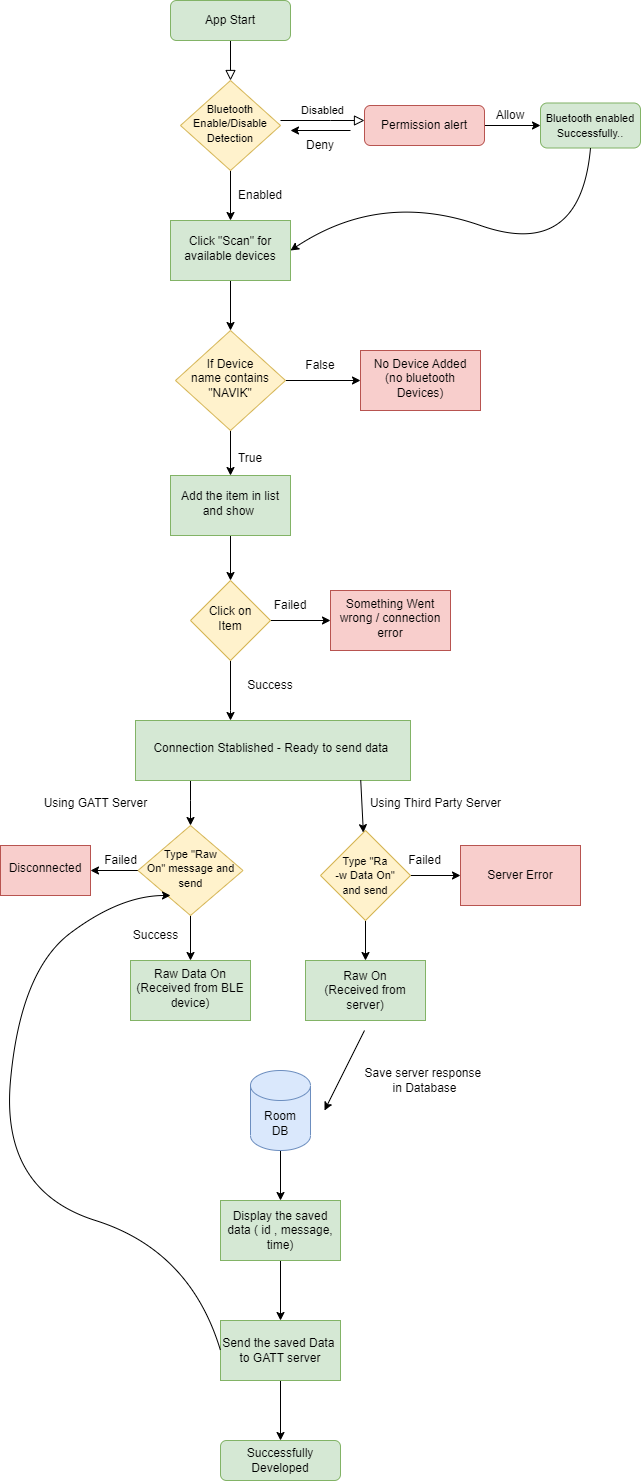

The diagram above was exported from draw.io. Its source (the exported page's mxGraphModel, read from the mxfile embedded in the PNG):
<mxGraphModel dx="1877" dy="581" grid="1" gridSize="10" guides="1" tooltips="1" connect="1" arrows="1" fold="1" page="1" pageScale="1" pageWidth="827" pageHeight="1169" math="0" shadow="0">
  <root>
    <mxCell id="WIyWlLk6GJQsqaUBKTNV-0" />
    <mxCell id="WIyWlLk6GJQsqaUBKTNV-1" parent="WIyWlLk6GJQsqaUBKTNV-0" />
    <mxCell id="WIyWlLk6GJQsqaUBKTNV-2" value="" style="rounded=0;html=1;jettySize=auto;orthogonalLoop=1;fontSize=11;endArrow=block;endFill=0;endSize=8;strokeWidth=1;shadow=0;labelBackgroundColor=none;edgeStyle=orthogonalEdgeStyle;" parent="WIyWlLk6GJQsqaUBKTNV-1" source="WIyWlLk6GJQsqaUBKTNV-3" target="WIyWlLk6GJQsqaUBKTNV-6" edge="1">
      <mxGeometry relative="1" as="geometry" />
    </mxCell>
    <mxCell id="WIyWlLk6GJQsqaUBKTNV-3" value="App Start" style="rounded=1;whiteSpace=wrap;html=1;fontSize=12;glass=0;strokeWidth=1;shadow=0;fillColor=#d5e8d4;strokeColor=#82b366;" parent="WIyWlLk6GJQsqaUBKTNV-1" vertex="1">
      <mxGeometry x="160" y="80" width="120" height="40" as="geometry" />
    </mxCell>
    <mxCell id="WIyWlLk6GJQsqaUBKTNV-5" value="Disabled" style="edgeStyle=orthogonalEdgeStyle;rounded=0;html=1;jettySize=auto;orthogonalLoop=1;fontSize=11;endArrow=block;endFill=0;endSize=8;strokeWidth=1;shadow=0;labelBackgroundColor=none;entryX=0;entryY=0.5;entryDx=0;entryDy=0;" parent="WIyWlLk6GJQsqaUBKTNV-1" edge="1">
      <mxGeometry y="10" relative="1" as="geometry">
        <mxPoint as="offset" />
        <mxPoint x="270" y="200" as="sourcePoint" />
        <mxPoint x="354" y="200" as="targetPoint" />
        <Array as="points">
          <mxPoint x="320" y="200" />
        </Array>
      </mxGeometry>
    </mxCell>
    <mxCell id="PFSCkcEPuO9mvYqIp4hO-14" value="" style="edgeStyle=orthogonalEdgeStyle;rounded=0;orthogonalLoop=1;jettySize=auto;html=1;" parent="WIyWlLk6GJQsqaUBKTNV-1" source="WIyWlLk6GJQsqaUBKTNV-6" target="PFSCkcEPuO9mvYqIp4hO-13" edge="1">
      <mxGeometry relative="1" as="geometry" />
    </mxCell>
    <mxCell id="WIyWlLk6GJQsqaUBKTNV-6" value="&lt;font style=&quot;font-size: 11px;&quot;&gt;Bluetooth&lt;br&gt;Enable/Disable&lt;br&gt;Detection&lt;/font&gt;" style="rhombus;whiteSpace=wrap;html=1;shadow=0;fontFamily=Helvetica;fontSize=12;align=center;strokeWidth=1;spacing=6;spacingTop=-4;fillColor=#fff2cc;strokeColor=#d6b656;" parent="WIyWlLk6GJQsqaUBKTNV-1" vertex="1">
      <mxGeometry x="170" y="160" width="100" height="90" as="geometry" />
    </mxCell>
    <mxCell id="PFSCkcEPuO9mvYqIp4hO-2" value="" style="edgeStyle=orthogonalEdgeStyle;rounded=0;orthogonalLoop=1;jettySize=auto;html=1;" parent="WIyWlLk6GJQsqaUBKTNV-1" source="WIyWlLk6GJQsqaUBKTNV-7" target="PFSCkcEPuO9mvYqIp4hO-1" edge="1">
      <mxGeometry relative="1" as="geometry" />
    </mxCell>
    <mxCell id="WIyWlLk6GJQsqaUBKTNV-7" value="Permission alert" style="rounded=1;whiteSpace=wrap;html=1;fontSize=12;glass=0;strokeWidth=1;shadow=0;fillColor=#f8cecc;strokeColor=#b85450;" parent="WIyWlLk6GJQsqaUBKTNV-1" vertex="1">
      <mxGeometry x="354" y="185" width="120" height="40" as="geometry" />
    </mxCell>
    <mxCell id="PFSCkcEPuO9mvYqIp4hO-1" value="&lt;font style=&quot;font-size: 11px;&quot;&gt;Bluetooth enabled&lt;br&gt;Successfully..&lt;/font&gt;" style="whiteSpace=wrap;html=1;rounded=1;glass=0;strokeWidth=1;shadow=0;fillColor=#d5e8d4;strokeColor=#82b366;" parent="WIyWlLk6GJQsqaUBKTNV-1" vertex="1">
      <mxGeometry x="530" y="182.5" width="100" height="45" as="geometry" />
    </mxCell>
    <mxCell id="PFSCkcEPuO9mvYqIp4hO-8" value="" style="endArrow=classic;html=1;rounded=0;" parent="WIyWlLk6GJQsqaUBKTNV-1" edge="1">
      <mxGeometry width="50" height="50" relative="1" as="geometry">
        <mxPoint x="340" y="210" as="sourcePoint" />
        <mxPoint x="280" y="210" as="targetPoint" />
        <Array as="points">
          <mxPoint x="280" y="210" />
        </Array>
      </mxGeometry>
    </mxCell>
    <mxCell id="PFSCkcEPuO9mvYqIp4hO-9" value="Deny" style="text;html=1;strokeColor=none;fillColor=none;align=center;verticalAlign=middle;whiteSpace=wrap;rounded=0;" parent="WIyWlLk6GJQsqaUBKTNV-1" vertex="1">
      <mxGeometry x="280" y="210" width="60" height="30" as="geometry" />
    </mxCell>
    <mxCell id="PFSCkcEPuO9mvYqIp4hO-12" value="Allow" style="text;html=1;strokeColor=none;fillColor=none;align=center;verticalAlign=middle;whiteSpace=wrap;rounded=0;" parent="WIyWlLk6GJQsqaUBKTNV-1" vertex="1">
      <mxGeometry x="470" y="180" width="60" height="30" as="geometry" />
    </mxCell>
    <mxCell id="PFSCkcEPuO9mvYqIp4hO-21" value="" style="edgeStyle=orthogonalEdgeStyle;rounded=0;orthogonalLoop=1;jettySize=auto;html=1;" parent="WIyWlLk6GJQsqaUBKTNV-1" source="PFSCkcEPuO9mvYqIp4hO-13" target="PFSCkcEPuO9mvYqIp4hO-20" edge="1">
      <mxGeometry relative="1" as="geometry" />
    </mxCell>
    <mxCell id="PFSCkcEPuO9mvYqIp4hO-13" value="Click &quot;Scan&quot; for&lt;br&gt;available devices" style="whiteSpace=wrap;html=1;shadow=0;strokeWidth=1;spacing=6;spacingTop=-4;fillColor=#d5e8d4;strokeColor=#82b366;" parent="WIyWlLk6GJQsqaUBKTNV-1" vertex="1">
      <mxGeometry x="160" y="300" width="120" height="60" as="geometry" />
    </mxCell>
    <mxCell id="PFSCkcEPuO9mvYqIp4hO-15" value="" style="curved=1;endArrow=classic;html=1;rounded=0;entryX=1;entryY=0.5;entryDx=0;entryDy=0;exitX=0.5;exitY=1;exitDx=0;exitDy=0;" parent="WIyWlLk6GJQsqaUBKTNV-1" source="PFSCkcEPuO9mvYqIp4hO-1" target="PFSCkcEPuO9mvYqIp4hO-13" edge="1">
      <mxGeometry width="50" height="50" relative="1" as="geometry">
        <mxPoint x="370" y="320" as="sourcePoint" />
        <mxPoint x="420" y="270" as="targetPoint" />
        <Array as="points">
          <mxPoint x="570" y="340" />
          <mxPoint x="370" y="270" />
        </Array>
      </mxGeometry>
    </mxCell>
    <mxCell id="PFSCkcEPuO9mvYqIp4hO-16" value="Enabled" style="text;html=1;strokeColor=none;fillColor=none;align=center;verticalAlign=middle;whiteSpace=wrap;rounded=0;" parent="WIyWlLk6GJQsqaUBKTNV-1" vertex="1">
      <mxGeometry x="220" y="260" width="60" height="30" as="geometry" />
    </mxCell>
    <mxCell id="PFSCkcEPuO9mvYqIp4hO-24" value="" style="edgeStyle=orthogonalEdgeStyle;rounded=0;orthogonalLoop=1;jettySize=auto;html=1;" parent="WIyWlLk6GJQsqaUBKTNV-1" source="PFSCkcEPuO9mvYqIp4hO-20" target="PFSCkcEPuO9mvYqIp4hO-23" edge="1">
      <mxGeometry relative="1" as="geometry" />
    </mxCell>
    <mxCell id="PFSCkcEPuO9mvYqIp4hO-28" value="" style="edgeStyle=orthogonalEdgeStyle;rounded=0;orthogonalLoop=1;jettySize=auto;html=1;" parent="WIyWlLk6GJQsqaUBKTNV-1" source="PFSCkcEPuO9mvYqIp4hO-20" target="PFSCkcEPuO9mvYqIp4hO-27" edge="1">
      <mxGeometry relative="1" as="geometry" />
    </mxCell>
    <mxCell id="PFSCkcEPuO9mvYqIp4hO-20" value="If Device &lt;br&gt;name contains &quot;NAVIK&quot;" style="rhombus;whiteSpace=wrap;html=1;shadow=0;strokeWidth=1;spacing=6;spacingTop=-4;fillColor=#fff2cc;strokeColor=#d6b656;" parent="WIyWlLk6GJQsqaUBKTNV-1" vertex="1">
      <mxGeometry x="165" y="410" width="110" height="100" as="geometry" />
    </mxCell>
    <mxCell id="PFSCkcEPuO9mvYqIp4hO-23" value="No Device Added&lt;br&gt;(no bluetooth Devices)" style="whiteSpace=wrap;html=1;shadow=0;strokeWidth=1;spacing=6;spacingTop=-4;fillColor=#f8cecc;strokeColor=#b85450;" parent="WIyWlLk6GJQsqaUBKTNV-1" vertex="1">
      <mxGeometry x="350" y="430" width="120" height="60" as="geometry" />
    </mxCell>
    <mxCell id="PFSCkcEPuO9mvYqIp4hO-25" value="False" style="text;html=1;strokeColor=none;fillColor=none;align=center;verticalAlign=middle;whiteSpace=wrap;rounded=0;" parent="WIyWlLk6GJQsqaUBKTNV-1" vertex="1">
      <mxGeometry x="280" y="430" width="60" height="30" as="geometry" />
    </mxCell>
    <mxCell id="PFSCkcEPuO9mvYqIp4hO-31" value="" style="edgeStyle=orthogonalEdgeStyle;rounded=0;orthogonalLoop=1;jettySize=auto;html=1;" parent="WIyWlLk6GJQsqaUBKTNV-1" source="PFSCkcEPuO9mvYqIp4hO-27" target="PFSCkcEPuO9mvYqIp4hO-30" edge="1">
      <mxGeometry relative="1" as="geometry" />
    </mxCell>
    <mxCell id="PFSCkcEPuO9mvYqIp4hO-27" value="Add the item in list and show&amp;nbsp;" style="whiteSpace=wrap;html=1;shadow=0;strokeWidth=1;spacing=6;spacingTop=-4;fillColor=#d5e8d4;strokeColor=#82b366;" parent="WIyWlLk6GJQsqaUBKTNV-1" vertex="1">
      <mxGeometry x="160" y="555" width="120" height="60" as="geometry" />
    </mxCell>
    <mxCell id="PFSCkcEPuO9mvYqIp4hO-29" value="True" style="text;html=1;strokeColor=none;fillColor=none;align=center;verticalAlign=middle;whiteSpace=wrap;rounded=0;" parent="WIyWlLk6GJQsqaUBKTNV-1" vertex="1">
      <mxGeometry x="210" y="525" width="60" height="25" as="geometry" />
    </mxCell>
    <mxCell id="PFSCkcEPuO9mvYqIp4hO-33" value="" style="edgeStyle=orthogonalEdgeStyle;rounded=0;orthogonalLoop=1;jettySize=auto;html=1;" parent="WIyWlLk6GJQsqaUBKTNV-1" source="PFSCkcEPuO9mvYqIp4hO-30" target="PFSCkcEPuO9mvYqIp4hO-32" edge="1">
      <mxGeometry relative="1" as="geometry" />
    </mxCell>
    <mxCell id="PFSCkcEPuO9mvYqIp4hO-37" value="" style="edgeStyle=orthogonalEdgeStyle;rounded=0;orthogonalLoop=1;jettySize=auto;html=1;" parent="WIyWlLk6GJQsqaUBKTNV-1" source="PFSCkcEPuO9mvYqIp4hO-30" target="PFSCkcEPuO9mvYqIp4hO-36" edge="1">
      <mxGeometry relative="1" as="geometry">
        <Array as="points">
          <mxPoint x="220" y="790" />
          <mxPoint x="220" y="790" />
        </Array>
      </mxGeometry>
    </mxCell>
    <mxCell id="PFSCkcEPuO9mvYqIp4hO-30" value="Click on&lt;br&gt;Item" style="rhombus;whiteSpace=wrap;html=1;shadow=0;strokeWidth=1;spacing=6;spacingTop=-4;fillColor=#fff2cc;strokeColor=#d6b656;" parent="WIyWlLk6GJQsqaUBKTNV-1" vertex="1">
      <mxGeometry x="180" y="660" width="80" height="80" as="geometry" />
    </mxCell>
    <mxCell id="PFSCkcEPuO9mvYqIp4hO-32" value="Something Went wrong / connection error" style="whiteSpace=wrap;html=1;shadow=0;strokeWidth=1;spacing=6;spacingTop=-4;fillColor=#f8cecc;strokeColor=#b85450;" parent="WIyWlLk6GJQsqaUBKTNV-1" vertex="1">
      <mxGeometry x="320" y="670" width="120" height="60" as="geometry" />
    </mxCell>
    <mxCell id="PFSCkcEPuO9mvYqIp4hO-34" value="Success" style="text;html=1;strokeColor=none;fillColor=none;align=center;verticalAlign=middle;whiteSpace=wrap;rounded=0;" parent="WIyWlLk6GJQsqaUBKTNV-1" vertex="1">
      <mxGeometry x="230" y="750" width="60" height="30" as="geometry" />
    </mxCell>
    <mxCell id="PFSCkcEPuO9mvYqIp4hO-35" value="Failed" style="text;html=1;strokeColor=none;fillColor=none;align=center;verticalAlign=middle;whiteSpace=wrap;rounded=0;" parent="WIyWlLk6GJQsqaUBKTNV-1" vertex="1">
      <mxGeometry x="250" y="670" width="60" height="30" as="geometry" />
    </mxCell>
    <mxCell id="PFSCkcEPuO9mvYqIp4hO-40" value="" style="edgeStyle=orthogonalEdgeStyle;rounded=0;orthogonalLoop=1;jettySize=auto;html=1;" parent="WIyWlLk6GJQsqaUBKTNV-1" source="PFSCkcEPuO9mvYqIp4hO-36" target="PFSCkcEPuO9mvYqIp4hO-39" edge="1">
      <mxGeometry relative="1" as="geometry">
        <Array as="points">
          <mxPoint x="180" y="880" />
        </Array>
      </mxGeometry>
    </mxCell>
    <mxCell id="PFSCkcEPuO9mvYqIp4hO-36" value="Connection Stablished - Ready to send data&amp;nbsp;" style="whiteSpace=wrap;html=1;shadow=0;strokeWidth=1;spacing=6;spacingTop=-4;fillColor=#d5e8d4;strokeColor=#82b366;" parent="WIyWlLk6GJQsqaUBKTNV-1" vertex="1">
      <mxGeometry x="125" y="800" width="275" height="60" as="geometry" />
    </mxCell>
    <mxCell id="PFSCkcEPuO9mvYqIp4hO-43" value="" style="edgeStyle=orthogonalEdgeStyle;rounded=0;orthogonalLoop=1;jettySize=auto;html=1;" parent="WIyWlLk6GJQsqaUBKTNV-1" source="PFSCkcEPuO9mvYqIp4hO-39" target="PFSCkcEPuO9mvYqIp4hO-42" edge="1">
      <mxGeometry relative="1" as="geometry" />
    </mxCell>
    <mxCell id="PFSCkcEPuO9mvYqIp4hO-46" value="" style="edgeStyle=orthogonalEdgeStyle;rounded=0;orthogonalLoop=1;jettySize=auto;html=1;" parent="WIyWlLk6GJQsqaUBKTNV-1" source="PFSCkcEPuO9mvYqIp4hO-39" target="PFSCkcEPuO9mvYqIp4hO-45" edge="1">
      <mxGeometry relative="1" as="geometry" />
    </mxCell>
    <mxCell id="PFSCkcEPuO9mvYqIp4hO-39" value="&lt;font style=&quot;font-size: 11px;&quot;&gt;Type &quot;Raw &lt;br&gt;On&quot; message and &lt;br&gt;send&lt;/font&gt;" style="rhombus;whiteSpace=wrap;html=1;shadow=0;strokeWidth=1;spacing=6;spacingTop=-4;align=center;fillColor=#fff2cc;strokeColor=#d6b656;" parent="WIyWlLk6GJQsqaUBKTNV-1" vertex="1">
      <mxGeometry x="127.5" y="905" width="105" height="90" as="geometry" />
    </mxCell>
    <mxCell id="PFSCkcEPuO9mvYqIp4hO-41" value="Using GATT Server" style="text;html=1;align=center;verticalAlign=middle;resizable=0;points=[];autosize=1;strokeColor=none;fillColor=none;" parent="WIyWlLk6GJQsqaUBKTNV-1" vertex="1">
      <mxGeometry x="20" y="868" width="130" height="30" as="geometry" />
    </mxCell>
    <mxCell id="PFSCkcEPuO9mvYqIp4hO-42" value="Disconnected" style="whiteSpace=wrap;html=1;shadow=0;strokeWidth=1;spacing=6;spacingTop=-4;fillColor=#f8cecc;strokeColor=#b85450;" parent="WIyWlLk6GJQsqaUBKTNV-1" vertex="1">
      <mxGeometry x="-10" y="925" width="90" height="50" as="geometry" />
    </mxCell>
    <mxCell id="PFSCkcEPuO9mvYqIp4hO-44" value="Failed" style="text;html=1;align=center;verticalAlign=middle;resizable=0;points=[];autosize=1;strokeColor=none;fillColor=none;" parent="WIyWlLk6GJQsqaUBKTNV-1" vertex="1">
      <mxGeometry x="80" y="925" width="60" height="30" as="geometry" />
    </mxCell>
    <mxCell id="PFSCkcEPuO9mvYqIp4hO-45" value="Raw Data On&lt;br&gt;(Received from BLE device)" style="whiteSpace=wrap;html=1;shadow=0;strokeWidth=1;spacing=6;spacingTop=-4;fillColor=#d5e8d4;strokeColor=#82b366;" parent="WIyWlLk6GJQsqaUBKTNV-1" vertex="1">
      <mxGeometry x="120" y="1040" width="120" height="60" as="geometry" />
    </mxCell>
    <mxCell id="PFSCkcEPuO9mvYqIp4hO-47" value="Success" style="text;html=1;align=center;verticalAlign=middle;resizable=0;points=[];autosize=1;strokeColor=none;fillColor=none;" parent="WIyWlLk6GJQsqaUBKTNV-1" vertex="1">
      <mxGeometry x="110" y="1000" width="70" height="30" as="geometry" />
    </mxCell>
    <mxCell id="PFSCkcEPuO9mvYqIp4hO-51" value="" style="endArrow=classic;html=1;rounded=0;exitX=0.819;exitY=0.994;exitDx=0;exitDy=0;exitPerimeter=0;" parent="WIyWlLk6GJQsqaUBKTNV-1" source="PFSCkcEPuO9mvYqIp4hO-36" target="PFSCkcEPuO9mvYqIp4hO-52" edge="1">
      <mxGeometry width="50" height="50" relative="1" as="geometry">
        <mxPoint x="354" y="860" as="sourcePoint" />
        <mxPoint x="354" y="900" as="targetPoint" />
      </mxGeometry>
    </mxCell>
    <mxCell id="PFSCkcEPuO9mvYqIp4hO-55" value="" style="edgeStyle=orthogonalEdgeStyle;rounded=0;orthogonalLoop=1;jettySize=auto;html=1;" parent="WIyWlLk6GJQsqaUBKTNV-1" source="PFSCkcEPuO9mvYqIp4hO-52" target="PFSCkcEPuO9mvYqIp4hO-54" edge="1">
      <mxGeometry relative="1" as="geometry" />
    </mxCell>
    <mxCell id="PFSCkcEPuO9mvYqIp4hO-58" value="" style="edgeStyle=orthogonalEdgeStyle;rounded=0;orthogonalLoop=1;jettySize=auto;html=1;" parent="WIyWlLk6GJQsqaUBKTNV-1" source="PFSCkcEPuO9mvYqIp4hO-52" target="PFSCkcEPuO9mvYqIp4hO-57" edge="1">
      <mxGeometry relative="1" as="geometry" />
    </mxCell>
    <mxCell id="PFSCkcEPuO9mvYqIp4hO-52" value="&lt;font style=&quot;font-size: 11px;&quot;&gt;Type &quot;Ra&lt;br&gt;-w&amp;nbsp;Data On&quot; &lt;br&gt;and send&lt;/font&gt;" style="rhombus;whiteSpace=wrap;html=1;fillColor=#fff2cc;strokeColor=#d6b656;" parent="WIyWlLk6GJQsqaUBKTNV-1" vertex="1">
      <mxGeometry x="310" y="910" width="90" height="90" as="geometry" />
    </mxCell>
    <mxCell id="PFSCkcEPuO9mvYqIp4hO-53" value="Using Third Party Server" style="text;html=1;align=center;verticalAlign=middle;resizable=0;points=[];autosize=1;strokeColor=none;fillColor=none;" parent="WIyWlLk6GJQsqaUBKTNV-1" vertex="1">
      <mxGeometry x="350" y="868" width="150" height="30" as="geometry" />
    </mxCell>
    <mxCell id="PFSCkcEPuO9mvYqIp4hO-54" value="Server Error" style="whiteSpace=wrap;html=1;fillColor=#f8cecc;strokeColor=#b85450;" parent="WIyWlLk6GJQsqaUBKTNV-1" vertex="1">
      <mxGeometry x="450" y="925" width="120" height="60" as="geometry" />
    </mxCell>
    <mxCell id="PFSCkcEPuO9mvYqIp4hO-56" value="Failed" style="text;html=1;align=center;verticalAlign=middle;resizable=0;points=[];autosize=1;strokeColor=none;fillColor=none;" parent="WIyWlLk6GJQsqaUBKTNV-1" vertex="1">
      <mxGeometry x="384" y="925" width="60" height="30" as="geometry" />
    </mxCell>
    <mxCell id="PFSCkcEPuO9mvYqIp4hO-57" value="Raw On&lt;br&gt;(Received from server)" style="whiteSpace=wrap;html=1;fillColor=#d5e8d4;strokeColor=#82b366;" parent="WIyWlLk6GJQsqaUBKTNV-1" vertex="1">
      <mxGeometry x="295" y="1040" width="120" height="60" as="geometry" />
    </mxCell>
    <mxCell id="PFSCkcEPuO9mvYqIp4hO-66" value="" style="edgeStyle=orthogonalEdgeStyle;rounded=0;orthogonalLoop=1;jettySize=auto;html=1;" parent="WIyWlLk6GJQsqaUBKTNV-1" source="PFSCkcEPuO9mvYqIp4hO-60" target="PFSCkcEPuO9mvYqIp4hO-65" edge="1">
      <mxGeometry relative="1" as="geometry" />
    </mxCell>
    <mxCell id="PFSCkcEPuO9mvYqIp4hO-60" value="Room&lt;br&gt;DB" style="shape=cylinder3;whiteSpace=wrap;html=1;boundedLbl=1;backgroundOutline=1;size=15;fillColor=#dae8fc;strokeColor=#6c8ebf;" parent="WIyWlLk6GJQsqaUBKTNV-1" vertex="1">
      <mxGeometry x="240" y="1150" width="60" height="80" as="geometry" />
    </mxCell>
    <mxCell id="PFSCkcEPuO9mvYqIp4hO-62" value="" style="endArrow=classic;html=1;rounded=0;" parent="WIyWlLk6GJQsqaUBKTNV-1" edge="1">
      <mxGeometry width="50" height="50" relative="1" as="geometry">
        <mxPoint x="354" y="1110" as="sourcePoint" />
        <mxPoint x="314" y="1190" as="targetPoint" />
      </mxGeometry>
    </mxCell>
    <mxCell id="PFSCkcEPuO9mvYqIp4hO-64" value="Save server response&amp;nbsp;&lt;br&gt;in Database" style="text;html=1;align=center;verticalAlign=middle;resizable=0;points=[];autosize=1;strokeColor=none;fillColor=none;rotation=0;" parent="WIyWlLk6GJQsqaUBKTNV-1" vertex="1">
      <mxGeometry x="344" y="1140" width="140" height="40" as="geometry" />
    </mxCell>
    <mxCell id="PFSCkcEPuO9mvYqIp4hO-68" value="" style="edgeStyle=orthogonalEdgeStyle;rounded=0;orthogonalLoop=1;jettySize=auto;html=1;" parent="WIyWlLk6GJQsqaUBKTNV-1" source="PFSCkcEPuO9mvYqIp4hO-65" target="PFSCkcEPuO9mvYqIp4hO-67" edge="1">
      <mxGeometry relative="1" as="geometry" />
    </mxCell>
    <mxCell id="PFSCkcEPuO9mvYqIp4hO-65" value="Display the saved data ( id , message, time)" style="whiteSpace=wrap;html=1;fillColor=#d5e8d4;strokeColor=#82b366;" parent="WIyWlLk6GJQsqaUBKTNV-1" vertex="1">
      <mxGeometry x="210" y="1280" width="120" height="60" as="geometry" />
    </mxCell>
    <mxCell id="PFSCkcEPuO9mvYqIp4hO-72" style="edgeStyle=orthogonalEdgeStyle;rounded=0;orthogonalLoop=1;jettySize=auto;html=1;exitX=0.5;exitY=1;exitDx=0;exitDy=0;" parent="WIyWlLk6GJQsqaUBKTNV-1" source="PFSCkcEPuO9mvYqIp4hO-67" target="PFSCkcEPuO9mvYqIp4hO-71" edge="1">
      <mxGeometry relative="1" as="geometry" />
    </mxCell>
    <mxCell id="PFSCkcEPuO9mvYqIp4hO-67" value="Send the saved Data&amp;nbsp;&lt;br&gt;to GATT server" style="whiteSpace=wrap;html=1;fillColor=#d5e8d4;strokeColor=#82b366;" parent="WIyWlLk6GJQsqaUBKTNV-1" vertex="1">
      <mxGeometry x="210" y="1400" width="120" height="60" as="geometry" />
    </mxCell>
    <mxCell id="PFSCkcEPuO9mvYqIp4hO-70" value="" style="curved=1;endArrow=classic;html=1;rounded=0;exitX=0;exitY=0.5;exitDx=0;exitDy=0;" parent="WIyWlLk6GJQsqaUBKTNV-1" source="PFSCkcEPuO9mvYqIp4hO-67" edge="1">
      <mxGeometry width="50" height="50" relative="1" as="geometry">
        <mxPoint x="-70" y="1240" as="sourcePoint" />
        <mxPoint x="160" y="975" as="targetPoint" />
        <Array as="points">
          <mxPoint x="180" y="1330" />
          <mxPoint x="-10" y="1270" />
          <mxPoint x="10" y="1050" />
          <mxPoint x="110" y="975" />
        </Array>
      </mxGeometry>
    </mxCell>
    <mxCell id="PFSCkcEPuO9mvYqIp4hO-71" value="Successfully Developed" style="rounded=1;whiteSpace=wrap;html=1;fontSize=12;glass=0;strokeWidth=1;shadow=0;fillColor=#d5e8d4;strokeColor=#82b366;" parent="WIyWlLk6GJQsqaUBKTNV-1" vertex="1">
      <mxGeometry x="210" y="1520" width="120" height="40" as="geometry" />
    </mxCell>
  </root>
</mxGraphModel>